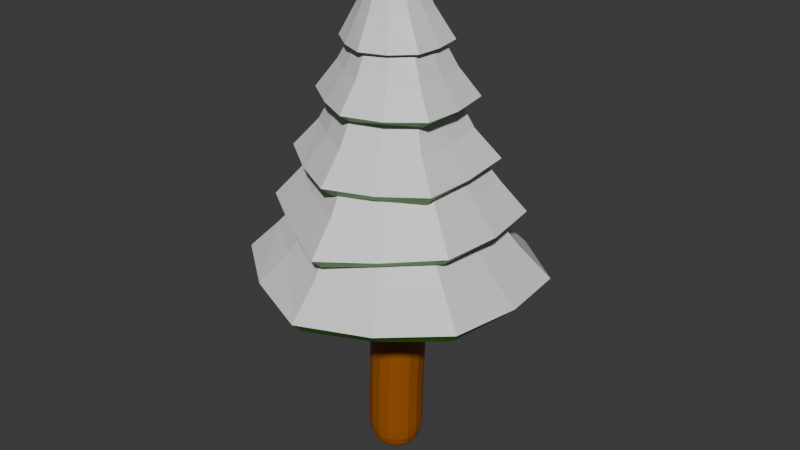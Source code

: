 # Source: PineTreeSnow.blend  (saved by Blender 4.4.30; exported with 4.5.12 LTS)
import bpy
from mathutils import Matrix  # noqa: F401  (used for matrix-valued properties, if any)

bpy.ops.wm.read_factory_settings(use_empty=True)
scene = bpy.context.scene
scene.name = 'Scene'

# ---- collections
col_collection = bpy.data.collections.new('Collection'); scene.collection.children.link(col_collection)

# ---- materials (node trees are filled in below, after node groups)
mat_green = bpy.data.materials.new('Green')
mat_snow = bpy.data.materials.new('Snow')
mat_material_009 = bpy.data.materials.new('Material.009')

# ---- material node trees
mat_green.use_nodes = True; mat_green.node_tree.nodes.clear()
_N = mat_green.node_tree.nodes; _L = mat_green.node_tree.links
n0 = _N.new('ShaderNodeBsdfPrincipled'); n0.name = 'Principled BSDF'; n0.location = (10, 300)
n0.inputs[0].default_value = (0.03886, 0.2574, 0.001779, 1.0)
n1 = _N.new('ShaderNodeOutputMaterial'); n1.name = 'Material Output'; n1.location = (300, 300)
_L.new(n0.outputs[0], n1.inputs[0])
n1.is_active_output = True
mat_snow.use_nodes = True; mat_snow.node_tree.nodes.clear()
_N = mat_snow.node_tree.nodes; _L = mat_snow.node_tree.links
n0 = _N.new('ShaderNodeBsdfPrincipled'); n0.name = 'Principled BSDF'; n0.location = (10, 300)
n1 = _N.new('ShaderNodeOutputMaterial'); n1.name = 'Material Output'; n1.location = (300, 300)
_L.new(n0.outputs[0], n1.inputs[0])
n1.is_active_output = True
mat_material_009.use_nodes = True; mat_material_009.node_tree.nodes.clear()
_N = mat_material_009.node_tree.nodes; _L = mat_material_009.node_tree.links
n0 = _N.new('ShaderNodeBsdfPrincipled'); n0.name = 'Principled BSDF'; n0.location = (10, 300)
n0.inputs[0].default_value = (0.335, 0.09053, 0.0, 1.0)
n1 = _N.new('ShaderNodeOutputMaterial'); n1.name = 'Material Output'; n1.location = (300, 300)
_L.new(n0.outputs[0], n1.inputs[0])
n1.is_active_output = True

# ---- world
world_world = bpy.data.worlds.new('World'); scene.world = world_world
world_world.use_nodes = True; world_world.node_tree.nodes.clear()
_N = world_world.node_tree.nodes; _L = world_world.node_tree.links
n0 = _N.new('ShaderNodeOutputWorld'); n0.name = 'World Output'; n0.location = (300, 300)
n1 = _N.new('ShaderNodeBackground'); n1.name = 'Background'; n1.location = (10, 300)
n1.inputs[0].default_value = (0.05088, 0.05088, 0.05088, 1.0)
_L.new(n1.outputs[0], n0.inputs[0])
n0.is_active_output = True
world_world.color = (0.05088, 0.05088, 0.05088)
world_world.sun_shadow_jitter_overblur = 0.0

# ---- meshes
me_plane_plane_001 = bpy.data.meshes.new('Plane_Plane.001')
me_plane_plane_001.from_pydata([(0.1787, 2.492, 0.2772), (-0.2057, 2.488, 0.5029), (0.0422, 2.75, 0.2221), (0.1738, 2.498, -0.1637), (0.04084, 2.755, -0.06798), (-0.2057, 2.5, -0.381), (-0.2097, 2.756, -0.2121), (-0.5868, 2.496, -0.1647), (-0.5917, 2.49, 0.2781), (-0.4607, 2.753, -0.06824), (-0.3487, 3.052, 0.005078), (-0.462, 2.748, 0.2224), (-0.3492, 3.05, 0.1641), (-0.2097, 2.746, 0.3685), (-0.2112, 3.05, 0.244), (-0.07334, 3.051, 0.1641), (-0.07381, 3.052, 0.005166), (-0.2112, 3.053, -0.07394), (-0.6099, 2.486, 0.05832), (-0.482, 2.742, 0.07589), (-0.3498, 3.06, 0.08356), (-0.3466, 2.738, 0.3132), (-0.281, 3.06, 0.2048), (-0.4093, 2.481, 0.41), (-0.003492, 2.482, 0.4095), (-0.07274, 2.739, 0.3129), (-0.1412, 3.06, 0.2045), (0.1961, 2.489, 0.05833), (-0.07282, 3.061, 0.08356), (0.06204, 2.744, 0.07589), (-0.00643, 2.494, -0.2878), (-0.1425, 3.062, -0.03509), (-0.07462, 2.748, -0.1579), (-0.4063, 2.493, -0.2884), (-0.3446, 2.747, -0.1583), (-0.2796, 3.061, -0.03536), (-0.2802, 0.5741, -1.278), (-1.357, 0.5531, -0.5709), (0.8734, 0.554, -0.5651), (-0.274, 0.8247, -1.009), (-0.2483, 1.087, -0.7623), (0.6524, 0.8111, -0.4439), (-1.139, 0.8117, -0.4526), (-0.9126, 1.083, -0.3425), (-1.103, 0.8457, 0.5197), (-0.8934, 1.096, 0.4219), (-1.316, 0.6049, 0.6398), (-0.2313, 0.8082, 1.013), (-0.2321, 1.066, 0.8122), (-0.228, 0.5532, 1.26), (0.6393, 0.8433, 0.5379), (0.4379, 1.094, 0.4279), (0.8558, 0.6031, 0.6578), (0.4453, 1.079, -0.3415), (-1.142, 0.8271, 0.0345), (-1.412, 0.5727, 0.0318), (-0.9175, 1.089, 0.03678), (-0.6997, 0.8182, 0.7998), (-0.8402, 0.5733, 1.006), (-0.5773, 1.072, 0.6404), (0.2289, 0.8161, 0.8166), (0.3663, 0.57, 1.031), (0.1152, 1.071, 0.6469), (0.6803, 0.8264, 0.03819), (0.9426, 0.5732, 0.03568), (0.465, 1.087, 0.03892), (0.3628, 0.5524, -0.9678), (0.2272, 0.8074, -0.7498), (0.1187, 1.074, -0.5709), (-0.9118, 0.5548, -0.9999), (-0.757, 0.811, -0.7719), (-0.6049, 1.081, -0.5747), (0.6621, 1.106, 0.5155), (0.6523, 1.109, -0.5032), (-0.1682, 1.042, 1.089), (0.4748, 1.351, 0.4086), (0.3163, 1.599, 0.337), (-0.1823, 1.306, 0.8507), (0.4603, 1.357, -0.3955), (0.3092, 1.603, -0.2885), (-0.3245, 1.339, -0.7995), (-0.3238, 1.089, -1.021), (-0.2641, 1.596, -0.601), (-1.016, 1.342, -0.3917), (-1.209, 1.09, -0.5061), (-0.8038, 1.603, -0.2861), (-0.9214, 1.351, 0.4129), (-1.114, 1.106, 0.5176), (-0.7592, 1.599, 0.3442), (-0.2075, 1.577, 0.6665), (-0.9968, 1.346, 0.01234), (-0.7994, 1.599, 0.03246), (-1.207, 1.098, 0.009607), (-0.5488, 1.314, 0.6554), (-0.4891, 1.576, 0.5223), (-0.63, 1.06, 0.8299), (0.2478, 1.062, 0.8261), (0.1493, 1.317, 0.6514), (0.06275, 1.58, 0.5177), (0.7195, 1.104, 0.01049), (0.5081, 1.35, 0.01173), (0.3398, 1.596, 0.02728), (0.08069, 1.343, -0.6243), (0.03113, 1.593, -0.4637), (0.1745, 1.098, -0.8046), (-0.6942, 1.327, -0.6145), (-0.5459, 1.592, -0.4576), (-0.826, 1.068, -0.7941), (-0.9559, 1.558, 0.4459), (-0.2423, 1.538, 0.8856), (-0.2434, 1.78, 0.674), (0.4845, 1.543, 0.5022), (0.4836, 1.564, -0.3669), (0.2959, 1.782, 0.3848), (0.1797, 2.037, 0.2983), (0.2991, 1.797, -0.2594), (0.1827, 2.045, -0.1924), (-0.2364, 1.795, -0.6093), (-0.2402, 1.554, -0.831), (-0.2271, 2.052, -0.4538), (-0.7752, 1.767, -0.3154), (-0.9617, 1.513, -0.4352), (-0.6465, 2.043, -0.219), (-0.7732, 1.79, 0.3377), (-0.6477, 2.046, 0.273), (-0.2392, 2.038, 0.5283), (-0.7967, 1.765, 0.009639), (-0.6668, 2.035, 0.02617), (-0.9818, 1.521, 0.001856), (-0.6137, 1.535, 0.6863), (-0.5198, 1.776, 0.5276), (-0.4546, 2.034, 0.418), (0.1295, 1.525, 0.7174), (0.03573, 1.768, 0.5509), (-0.02151, 2.029, 0.4332), (0.5059, 1.541, 0.07283), (0.3197, 1.776, 0.06433), (0.201, 2.031, 0.05391), (0.04544, 1.788, -0.4521), (-0.01051, 2.041, -0.3397), (0.1353, 1.552, -0.6206), (-0.5191, 1.767, -0.4839), (-0.4489, 2.04, -0.3549), (-0.6137, 1.517, -0.6582), (-0.777, 2.061, 0.356), (-0.7829, 2.064, -0.2889), (-0.2152, 2.055, 0.6934), (-0.6078, 2.301, 0.2824), (-0.4867, 2.539, 0.2252), (-0.1968, 2.291, 0.5318), (-0.6191, 2.308, -0.189), (-0.4931, 2.548, -0.1089), (-0.2194, 2.307, -0.4194), (-0.2398, 2.066, -0.6186), (-0.2016, 2.544, -0.2711), (0.1991, 2.293, -0.1679), (0.3368, 2.06, -0.2802), (0.091, 2.53, -0.09539), (0.2165, 2.288, 0.3124), (0.3587, 2.053, 0.3823), (0.09875, 2.528, 0.2427), (-0.1974, 2.53, 0.4016), (-0.7979, 2.055, 0.03698), (-0.6322, 2.295, 0.05007), (-0.509, 2.535, 0.06093), (-0.5038, 2.05, 0.5437), (-0.412, 2.286, 0.4255), (-0.3508, 2.526, 0.3305), (0.02097, 2.279, 0.4456), (-0.03968, 2.522, 0.3431), (0.08589, 2.043, 0.5649), (0.2319, 2.279, 0.07073), (0.1164, 2.521, 0.07081), (0.3746, 2.046, 0.05461), (0.002471, 2.29, -0.3096), (-0.04339, 2.529, -0.1982), (0.06129, 2.056, -0.4646), (-0.429, 2.299, -0.3221), (-0.357, 2.54, -0.2082), (-0.5226, 2.059, -0.4726), (0.07219, 2.423, 0.218), (-0.2061, 2.423, 0.3787), (-0.0666, 2.689, 0.1582), (0.07219, 2.423, -0.1033), (-0.0666, 2.689, -0.006867), (-0.2061, 2.423, -0.2639), (-0.2095, 2.689, -0.08937), (-0.4844, 2.423, -0.1033), (-0.4844, 2.423, 0.218), (-0.3524, 2.689, -0.006867), (-0.2677, 2.947, 0.05084), (-0.3524, 2.689, 0.1582), (-0.2677, 2.947, 0.1163), (-0.2095, 2.689, 0.2407), (-0.211, 2.947, 0.149), (-0.1543, 2.947, 0.1163), (-0.1543, 2.947, 0.05084), (-0.211, 2.947, 0.01813), (-0.4845, 2.424, 0.05833), (-0.3525, 2.689, 0.07588), (-0.2677, 2.947, 0.08355), (-0.281, 2.689, 0.1996), (-0.2393, 2.947, 0.1326), (-0.3454, 2.424, 0.2993), (-0.06713, 2.424, 0.2993), (-0.1381, 2.689, 0.1996), (-0.1827, 2.947, 0.1326), (0.07201, 2.424, 0.05833), (-0.1543, 2.947, 0.08355), (-0.06665, 2.689, 0.07588), (-0.06713, 2.424, -0.1827), (-0.1827, 2.947, 0.03448), (-0.1381, 2.689, -0.04788), (-0.3453, 2.424, -0.1827), (-0.2809, 2.689, -0.04792), (-0.2393, 2.947, 0.03447), (-0.2812, 0.4695, -1.185), (-1.271, 0.4517, -0.5271), (0.7899, 0.4528, -0.5163), (-0.2754, 0.723, -0.9127), (-0.2523, 0.9907, -0.6612), (0.5657, 0.7131, -0.3941), (-1.051, 0.712, -0.4093), (-0.8221, 0.9857, -0.2977), (-1.019, 0.7454, 0.4703), (-0.8059, 1.0, 0.3686), (-1.235, 0.5017, 0.592), (-0.2301, 0.7123, 0.9115), (-0.2307, 0.9765, 0.7043), (-0.2274, 0.4529, 1.163), (0.5553, 0.743, 0.4879), (0.3497, 0.9988, 0.375), (0.7746, 0.4996, 0.6101), (0.3544, 0.986, -0.2888), (-1.039, 0.7328, 0.0345), (-1.312, 0.4748, 0.03275), (-0.8108, 0.9987, 0.03624), (-0.6501, 0.7272, 0.7057), (-0.7933, 0.4768, 0.9164), (-0.5249, 0.987, 0.542), (0.1809, 0.7243, 0.7224), (0.3211, 0.4727, 0.9411), (0.06432, 0.9855, 0.5484), (0.576, 0.7331, 0.04017), (0.8425, 0.4754, 0.03849), (0.3565, 0.9985, 0.04031), (0.3082, 0.4556, -0.8827), (0.1705, 0.716, -0.6601), (0.05989, 0.9889, -0.4769), (-0.8558, 0.4555, -0.9186), (-0.7001, 0.7149, -0.6876), (-0.5473, 0.9887, -0.4869), (0.574, 1.013, 0.46), (0.5653, 1.014, -0.4478), (-0.1711, 0.9484, 0.9845), (0.3819, 1.263, 0.353), (0.2189, 1.517, 0.278), (-0.1847, 1.218, 0.742), (0.3714, 1.266, -0.3369), (0.2147, 1.518, -0.2296), (-0.3189, 1.247, -0.694), (-0.3193, 0.9949, -0.9172), (-0.2669, 1.509, -0.4913), (-0.9249, 1.246, -0.3447), (-1.12, 0.994, -0.4563), (-0.7125, 1.508, -0.238), (-0.8325, 1.263, 0.3506), (-1.029, 1.013, 0.4575), (-0.6672, 1.517, 0.2771), (-0.207, 1.498, 0.5507), (-0.8872, 1.259, 0.001687), (-0.6877, 1.515, 0.02137), (-1.099, 1.009, -0.0003682), (-0.4917, 1.238, 0.5528), (-0.4291, 1.508, 0.4158), (-0.5762, 0.9755, 0.7319), (0.1896, 0.9754, 0.7324), (0.0885, 1.238, 0.5534), (-0.000438, 1.508, 0.4159), (0.6118, 1.014, 0.01137), (0.3959, 1.266, 0.01278), (0.2233, 1.518, 0.02816), (0.02953, 1.261, -0.5232), (-0.02235, 1.516, -0.3593), (0.1256, 1.01, -0.7072), (-0.6396, 1.239, -0.5197), (-0.4909, 1.506, -0.3618), (-0.7716, 0.9789, -0.7006), (-0.8639, 1.464, 0.3965), (-0.2409, 1.446, 0.7805), (-0.2401, 1.696, 0.5618), (0.3974, 1.448, 0.4471), (0.3919, 1.47, -0.3189), (0.2012, 1.697, 0.3265), (0.07423, 1.968, 0.2375), (0.1996, 1.713, -0.2076), (0.07416, 1.977, -0.1352), (-0.2382, 1.708, -0.4992), (-0.2381, 1.459, -0.7284), (-0.2327, 1.98, -0.3342), (-0.6784, 1.683, -0.2593), (-0.8713, 1.421, -0.3814), (-0.5408, 1.972, -0.1604), (-0.6739, 1.707, 0.2847), (-0.5404, 1.978, 0.2145), (-0.2354, 1.968, 0.4069), (-0.6774, 1.691, 0.012), (-0.5408, 1.974, 0.02751), (-0.8702, 1.437, 0.005156), (-0.5566, 1.449, 0.5911), (-0.4579, 1.702, 0.4262), (-0.3885, 1.972, 0.3113), (0.07828, 1.439, 0.6198), (-0.01974, 1.693, 0.4466), (-0.08078, 1.966, 0.3231), (0.3959, 1.454, 0.07093), (0.2006, 1.702, 0.06265), (0.0743, 1.972, 0.0525), (-0.01893, 1.713, -0.3531), (-0.07939, 1.979, -0.2348), (0.0762, 1.465, -0.5285), (-0.4596, 1.69, -0.3831), (-0.387, 1.974, -0.2482), (-0.5571, 1.43, -0.5639), (-0.6797, 1.976, 0.3014), (-0.6875, 1.977, -0.236), (-0.2109, 1.975, 0.578), (-0.5079, 2.223, 0.2229), (-0.3819, 2.47, 0.1626), (-0.1942, 2.216, 0.413), (-0.5199, 2.225, -0.1348), (-0.3889, 2.474, -0.05229), (-0.2221, 2.223, -0.3069), (-0.2391, 1.976, -0.5109), (-0.207, 2.47, -0.1523), (0.09748, 2.216, -0.1101), (0.2412, 1.976, -0.2217), (-0.01514, 2.463, -0.0339), (0.1142, 2.213, 0.253), (0.2578, 1.974, 0.3258), (-0.006963, 2.459, 0.1824), (-0.1919, 2.463, 0.2788), (-0.6823, 1.976, 0.03414), (-0.5119, 2.224, 0.0463), (-0.3845, 2.472, 0.05624), (-0.4436, 1.976, 0.4416), (-0.3495, 2.219, 0.3198), (-0.2862, 2.466, 0.2216), (-0.03711, 2.213, 0.3364), (-0.09843, 2.461, 0.2318), (0.0286, 1.973, 0.4578), (0.109, 2.212, 0.07508), (-0.009888, 2.46, 0.0756), (0.2552, 1.973, 0.05863), (-0.06143, 2.219, -0.2074), (-0.1105, 2.466, -0.09237), (0.0008641, 1.976, -0.3665), (-0.3701, 2.224, -0.22), (-0.2972, 2.472, -0.1016), (-0.4646, 1.976, -0.3753)], [], [(24, 25, 13, 1), (27, 29, 2, 0), (30, 32, 4, 3), (33, 34, 6, 5), (18, 19, 9, 7), (34, 35, 17, 6), (19, 20, 10, 9), (23, 21, 11, 8), (21, 22, 12, 11), (25, 26, 14, 13), (16, 31, 17, 35, 10, 20, 12, 22, 14, 26, 15, 28), (29, 28, 15, 2), (32, 31, 16, 4), (11, 12, 20, 19), (8, 11, 19, 18), (13, 14, 22, 21), (1, 13, 21, 23), (2, 15, 26, 25), (0, 2, 25, 24), (4, 16, 28, 29), (3, 4, 29, 27), (6, 17, 31, 32), (5, 6, 32, 30), (9, 10, 35, 34), (7, 9, 34, 33), (69, 70, 39, 36), (66, 67, 41, 38), (67, 68, 53, 41), (70, 71, 40, 39), (54, 56, 43, 42), (55, 54, 42, 37), (57, 59, 45, 44), (58, 57, 44, 46), (60, 62, 48, 47), (61, 60, 47, 49), (63, 65, 51, 50), (64, 63, 50, 52), (46, 44, 54, 55), (44, 45, 56, 54), (49, 47, 57, 58), (47, 48, 59, 57), (52, 50, 60, 61), (50, 51, 62, 60), (38, 41, 63, 64), (41, 53, 65, 63), (39, 40, 68, 67), (36, 39, 67, 66), (42, 43, 71, 70), (37, 42, 70, 69), (99, 100, 75, 72), (96, 97, 77, 74), (97, 98, 89, 77), (100, 101, 76, 75), (104, 102, 78, 73), (102, 103, 79, 78), (107, 105, 80, 81), (105, 106, 82, 80), (92, 90, 83, 84), (90, 91, 85, 83), (95, 93, 86, 87), (93, 94, 88, 86), (86, 88, 91, 90), (87, 86, 90, 92), (77, 89, 94, 93), (74, 77, 93, 95), (75, 76, 98, 97), (72, 75, 97, 96), (78, 79, 101, 100), (73, 78, 100, 99), (80, 82, 103, 102), (81, 80, 102, 104), (83, 85, 106, 105), (84, 83, 105, 107), (129, 130, 123, 108), (132, 133, 110, 109), (135, 136, 113, 111), (133, 134, 125, 110), (136, 137, 114, 113), (140, 138, 115, 112), (138, 139, 116, 115), (143, 141, 117, 118), (141, 142, 119, 117), (128, 126, 120, 121), (126, 127, 122, 120), (130, 131, 124, 123), (123, 124, 127, 126), (108, 123, 126, 128), (110, 125, 131, 130), (109, 110, 130, 129), (113, 114, 134, 133), (111, 113, 133, 132), (115, 116, 137, 136), (112, 115, 136, 135), (117, 119, 139, 138), (118, 117, 138, 140), (120, 122, 142, 141), (121, 120, 141, 143), (162, 163, 150, 145), (165, 166, 147, 144), (166, 167, 148, 147), (163, 164, 151, 150), (179, 177, 152, 153), (177, 178, 154, 152), (176, 174, 155, 156), (174, 175, 157, 155), (173, 171, 158, 159), (171, 172, 160, 158), (170, 168, 149, 146), (168, 169, 161, 149), (147, 148, 164, 163), (144, 147, 163, 162), (149, 161, 167, 166), (146, 149, 166, 165), (158, 160, 169, 168), (159, 158, 168, 170), (155, 157, 172, 171), (156, 155, 171, 173), (152, 154, 175, 174), (153, 152, 174, 176), (150, 151, 178, 177), (145, 150, 177, 179), (204, 181, 193, 205), (207, 180, 182, 209), (210, 183, 184, 212), (213, 185, 186, 214), (198, 187, 189, 199), (214, 186, 197, 215), (199, 189, 190, 200), (203, 188, 191, 201), (201, 191, 192, 202), (205, 193, 194, 206), (196, 208, 195, 206, 194, 202, 192, 200, 190, 215, 197, 211), (209, 182, 195, 208), (212, 184, 196, 211), (191, 199, 200, 192), (188, 198, 199, 191), (193, 201, 202, 194), (181, 203, 201, 193), (182, 205, 206, 195), (180, 204, 205, 182), (184, 209, 208, 196), (183, 207, 209, 184), (186, 212, 211, 197), (185, 210, 212, 186), (189, 214, 215, 190), (187, 213, 214, 189), (249, 216, 219, 250), (246, 218, 221, 247), (247, 221, 233, 248), (250, 219, 220, 251), (234, 222, 223, 236), (235, 217, 222, 234), (237, 224, 225, 239), (238, 226, 224, 237), (240, 227, 228, 242), (241, 229, 227, 240), (243, 230, 231, 245), (244, 232, 230, 243), (226, 235, 234, 224), (224, 234, 236, 225), (229, 238, 237, 227), (227, 237, 239, 228), (232, 241, 240, 230), (230, 240, 242, 231), (218, 244, 243, 221), (221, 243, 245, 233), (219, 247, 248, 220), (216, 246, 247, 219), (222, 250, 251, 223), (217, 249, 250, 222), (279, 252, 255, 280), (276, 254, 257, 277), (277, 257, 269, 278), (280, 255, 256, 281), (284, 253, 258, 282), (282, 258, 259, 283), (287, 261, 260, 285), (285, 260, 262, 286), (272, 264, 263, 270), (270, 263, 265, 271), (275, 267, 266, 273), (273, 266, 268, 274), (266, 270, 271, 268), (267, 272, 270, 266), (257, 273, 274, 269), (254, 275, 273, 257), (255, 277, 278, 256), (252, 276, 277, 255), (258, 280, 281, 259), (253, 279, 280, 258), (260, 282, 283, 262), (261, 284, 282, 260), (263, 285, 286, 265), (264, 287, 285, 263), (309, 288, 303, 310), (312, 289, 290, 313), (315, 291, 293, 316), (313, 290, 305, 314), (316, 293, 294, 317), (320, 292, 295, 318), (318, 295, 296, 319), (323, 298, 297, 321), (321, 297, 299, 322), (308, 301, 300, 306), (306, 300, 302, 307), (310, 303, 304, 311), (303, 306, 307, 304), (288, 308, 306, 303), (290, 310, 311, 305), (289, 309, 310, 290), (293, 313, 314, 294), (291, 312, 313, 293), (295, 316, 317, 296), (292, 315, 316, 295), (297, 318, 319, 299), (298, 320, 318, 297), (300, 321, 322, 302), (301, 323, 321, 300), (342, 325, 330, 343), (345, 324, 327, 346), (346, 327, 328, 347), (343, 330, 331, 344), (359, 333, 332, 357), (357, 332, 334, 358), (356, 336, 335, 354), (354, 335, 337, 355), (353, 339, 338, 351), (351, 338, 340, 352), (350, 326, 329, 348), (348, 329, 341, 349), (327, 343, 344, 328), (324, 342, 343, 327), (329, 346, 347, 341), (326, 345, 346, 329), (338, 348, 349, 340), (339, 350, 348, 338), (335, 351, 352, 337), (336, 353, 351, 335), (332, 354, 355, 334), (333, 356, 354, 332), (330, 357, 358, 331), (325, 359, 357, 330), (24, 1, 181, 204), (27, 0, 180, 207), (30, 3, 183, 210), (7, 33, 213, 187), (18, 7, 187, 198), (23, 8, 188, 203), (8, 18, 198, 188), (1, 23, 203, 181), (0, 24, 204, 180), (3, 27, 207, 183), (5, 30, 210, 185), (33, 5, 185, 213), (37, 69, 249, 217), (66, 38, 218, 246), (61, 49, 229, 241), (64, 52, 232, 244), (48, 62, 242, 228), (51, 65, 245, 231), (53, 68, 248, 233), (58, 46, 226, 238), (45, 59, 239, 225), (55, 37, 217, 235), (43, 56, 236, 223), (71, 43, 223, 251), (46, 55, 235, 226), (56, 45, 225, 236), (49, 58, 238, 229), (59, 48, 228, 239), (52, 61, 241, 232), (62, 51, 231, 242), (38, 64, 244, 218), (65, 53, 233, 245), (36, 66, 246, 216), (68, 40, 220, 248), (69, 36, 216, 249), (40, 71, 251, 220), (99, 72, 252, 279), (96, 74, 254, 276), (85, 91, 271, 265), (88, 94, 274, 268), (89, 98, 278, 269), (95, 87, 267, 275), (92, 84, 264, 272), (106, 85, 265, 286), (84, 107, 287, 264), (79, 103, 283, 259), (104, 73, 253, 284), (76, 101, 281, 256), (91, 88, 268, 271), (87, 92, 272, 267), (94, 89, 269, 274), (74, 95, 275, 254), (72, 96, 276, 252), (98, 76, 256, 278), (73, 99, 279, 253), (101, 79, 259, 281), (103, 82, 262, 283), (81, 104, 284, 261), (82, 106, 286, 262), (107, 81, 261, 287), (129, 108, 288, 309), (132, 109, 289, 312), (135, 111, 291, 315), (122, 127, 307, 302), (124, 131, 311, 304), (125, 134, 314, 305), (142, 122, 302, 322), (128, 121, 301, 308), (121, 143, 323, 301), (116, 139, 319, 296), (140, 112, 292, 320), (114, 137, 317, 294), (127, 124, 304, 307), (108, 128, 308, 288), (109, 129, 309, 289), (131, 125, 305, 311), (111, 132, 312, 291), (134, 114, 294, 314), (112, 135, 315, 292), (137, 116, 296, 317), (139, 119, 299, 319), (118, 140, 320, 298), (119, 142, 322, 299), (143, 118, 298, 323), (162, 145, 325, 342), (165, 144, 324, 345), (161, 169, 349, 341), (160, 172, 352, 340), (148, 167, 347, 328), (173, 159, 339, 353), (170, 146, 326, 350), (157, 175, 355, 337), (176, 156, 336, 356), (178, 151, 331, 358), (145, 179, 359, 325), (151, 164, 344, 331), (144, 162, 342, 324), (164, 148, 328, 344), (146, 165, 345, 326), (167, 161, 341, 347), (169, 160, 340, 349), (159, 170, 350, 339), (172, 157, 337, 352), (156, 173, 353, 336), (175, 154, 334, 355), (153, 176, 356, 333), (154, 178, 358, 334), (179, 153, 333, 359)])
me_plane_plane_001.polygons.foreach_set('material_index', [1, 1, 1, 1, 1, 1, 1, 1, 1, 1, 1, 1, 1, 1, 1, 1, 1, 1, 1, 1, 1, 1, 1, 1, 1, 1, 1, 1, 1, 1, 1, 1, 1, 1, 1, 1, 1, 1, 1, 1, 1, 1, 1, 1, 1, 1, 1, 1, 1, 1, 1, 1, 1, 1, 1, 1, 1, 1, 1, 1, 1, 1, 1, 1, 1, 1, 1, 1, 1, 1, 1, 1, 1, 1, 1, 1, 1, 1, 1, 1, 1, 1, 1, 1, 1, 1, 1, 1, 1, 1, 1, 1, 1, 1, 1, 1, 1, 1, 1, 1, 1, 1, 1, 1, 1, 1, 1, 1, 1, 1, 1, 1, 1, 1, 1, 1, 1, 1, 1, 1, 1, 0, 0, 0, 0, 0, 0, 0, 0, 0, 0, 0, 0, 0, 0, 0, 0, 0, 0, 0, 0, 0, 0, 0, 0, 0, 0, 0, 0, 0, 0, 0, 0, 0, 0, 0, 0, 0, 0, 0, 0, 0, 0, 0, 0, 0, 0, 0, 0, 0, 0, 0, 0, 0, 0, 0, 0, 0, 0, 0, 0, 0, 0, 0, 0, 0, 0, 0, 0, 0, 0, 0, 0, 0, 0, 0, 1, 0, 1, 0, 0, 0, 0, 0, 0, 0, 0, 0, 0, 0, 1, 1, 1, 1, 0, 0, 0, 0, 0, 0, 0, 0, 0, 0, 0, 0, 0, 0, 0, 0, 0, 0, 0, 0, 0, 0, 0, 0, 0, 0, 0, 0, 0, 0, 0, 0, 0, 0, 0, 0, 0, 0, 0, 0, 0, 0, 0, 0, 0, 0, 0, 0, 0, 0, 0, 0, 0, 0, 0, 0, 0, 0, 0, 0, 0, 0, 0, 0, 0, 0, 0, 0, 0, 0, 0, 0, 0, 0, 0, 0, 0, 0, 0, 0, 0, 0, 0, 0, 0, 0, 0, 0, 0, 0, 0, 0, 0, 0, 0, 0, 0, 0, 0, 1, 0, 0, 0, 0, 0, 1, 0, 1, 0, 0, 0, 0, 0, 0, 0, 0, 0, 0, 0, 0, 0, 0, 0, 0, 0, 0, 0, 0, 0, 0, 0, 0, 0, 0, 0, 0])
me_plane_plane_001.materials.append(mat_green)
me_plane_plane_001.materials.append(mat_snow)
me_plane_plane_001.update()
me_plane_001 = bpy.data.meshes.new('Plane.001')
me_plane_001.from_pydata([(-2.346e-16, 1.386, -1.3), (4.201e-16, 1.38, 2.249), (-1.234e-16, 1.392, -0.5557), (0.02692, 1.399, -0.06838)], [(3, 1), (0, 2), (2, 3)], [])
_uv = me_plane_001.uv_layers.new(name='UVMap')
_uv.uv.foreach_set('vector', [])
me_plane_001.materials.append(mat_material_009)
me_plane_001.update()

# ---- objects
ob_leaf = bpy.data.objects.new('Leaf', me_plane_plane_001)
ob_sem = bpy.data.objects.new('Sem', me_plane_001)

# ---- transforms, parenting, visibility, modifiers, constraints
ob_leaf.location = (0.2173, 0.06679, 1.073)
ob_leaf.rotation_euler = (1.571, -0.0, 0.0)
ob_sem.location = (-0.01984, -1.364, 1.096)
_m = ob_sem.modifiers.new('Skin', 'SKIN')
_m = ob_sem.modifiers.new('Subdivision', 'SUBSURF')

# ---- collection membership
col_collection.objects.link(ob_leaf)
col_collection.objects.link(ob_sem)

# ---- scene / render settings (as saved in the file)
scene.frame_start = 1; scene.frame_end = 250; scene.frame_set(1)
scene.render.engine = 'BLENDER_EEVEE_NEXT'
bpy.context.view_layer.update()

# ---- added for rendering (the .blend has no active camera and no usable light): camera, sun
cam_auto = bpy.data.cameras.new('AutoCamera')
cam_auto.lens = 50.0
cam_auto.sensor_width = 36.0
cam_auto.clip_end = 1000.0
ob_auto_camera = bpy.data.objects.new('AutoCamera', cam_auto)
scene.collection.objects.link(ob_auto_camera)
ob_auto_camera.location = (5.12001, -6.08894, 6.07397)
ob_auto_camera.rotation_euler = (1.09748, -7.21219e-08, 0.694738)
scene.camera = ob_auto_camera
light_auto_sun = bpy.data.lights.new('AutoSun', 'SUN')
light_auto_sun.energy = 3.0
light_auto_sun.angle = 0.0523599
ob_auto_sun = bpy.data.objects.new('AutoSun', light_auto_sun)
scene.collection.objects.link(ob_auto_sun)
ob_auto_sun.rotation_euler = (0.872665, 0.174533, 0.523599)
bpy.context.view_layer.update()
